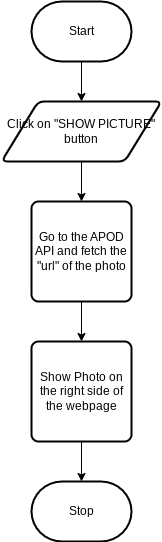

The diagram above was exported from draw.io. Its source (the exported page's mxGraphModel, read from the mxfile embedded in the PNG):
<mxGraphModel dx="1084" dy="658" grid="1" gridSize="10" guides="1" tooltips="1" connect="1" arrows="1" fold="1" page="1" pageScale="1" pageWidth="850" pageHeight="1100" math="0" shadow="0">
  <root>
    <mxCell id="0" />
    <mxCell id="1" parent="0" />
    <mxCell id="7" style="edgeStyle=orthogonalEdgeStyle;html=1;entryX=0.5;entryY=0;entryDx=0;entryDy=0;rounded=0;" edge="1" parent="1" source="2" target="6">
      <mxGeometry relative="1" as="geometry" />
    </mxCell>
    <mxCell id="2" value="Start" style="strokeWidth=2;html=1;shape=mxgraph.flowchart.terminator;whiteSpace=wrap;" parent="1" vertex="1">
      <mxGeometry x="150" y="100" width="100" height="60" as="geometry" />
    </mxCell>
    <mxCell id="3" value="Stop" style="strokeWidth=2;html=1;shape=mxgraph.flowchart.terminator;whiteSpace=wrap;" parent="1" vertex="1">
      <mxGeometry x="150" y="580" width="100" height="60" as="geometry" />
    </mxCell>
    <mxCell id="10" style="edgeStyle=orthogonalEdgeStyle;rounded=0;html=1;entryX=0.5;entryY=0;entryDx=0;entryDy=0;" edge="1" parent="1" source="5" target="9">
      <mxGeometry relative="1" as="geometry" />
    </mxCell>
    <mxCell id="5" value="Go to the APOD API and fetch the &quot;url&quot; of the photo" style="rounded=1;whiteSpace=wrap;html=1;absoluteArcSize=1;arcSize=14;strokeWidth=2;" vertex="1" parent="1">
      <mxGeometry x="150" y="300" width="100" height="100" as="geometry" />
    </mxCell>
    <mxCell id="8" style="edgeStyle=orthogonalEdgeStyle;rounded=0;html=1;" edge="1" parent="1" source="6" target="5">
      <mxGeometry relative="1" as="geometry" />
    </mxCell>
    <mxCell id="6" value="Click on &quot;SHOW PICTURE&quot; button" style="shape=parallelogram;html=1;strokeWidth=2;perimeter=parallelogramPerimeter;whiteSpace=wrap;rounded=1;arcSize=12;size=0.23;" vertex="1" parent="1">
      <mxGeometry x="120" y="200" width="160" height="60" as="geometry" />
    </mxCell>
    <mxCell id="11" style="edgeStyle=orthogonalEdgeStyle;rounded=0;html=1;entryX=0.5;entryY=0;entryDx=0;entryDy=0;entryPerimeter=0;" edge="1" parent="1" source="9" target="3">
      <mxGeometry relative="1" as="geometry" />
    </mxCell>
    <mxCell id="9" value="Show Photo on the right side of the webpage" style="rounded=1;whiteSpace=wrap;html=1;absoluteArcSize=1;arcSize=14;strokeWidth=2;" vertex="1" parent="1">
      <mxGeometry x="150" y="440" width="100" height="100" as="geometry" />
    </mxCell>
  </root>
</mxGraphModel>